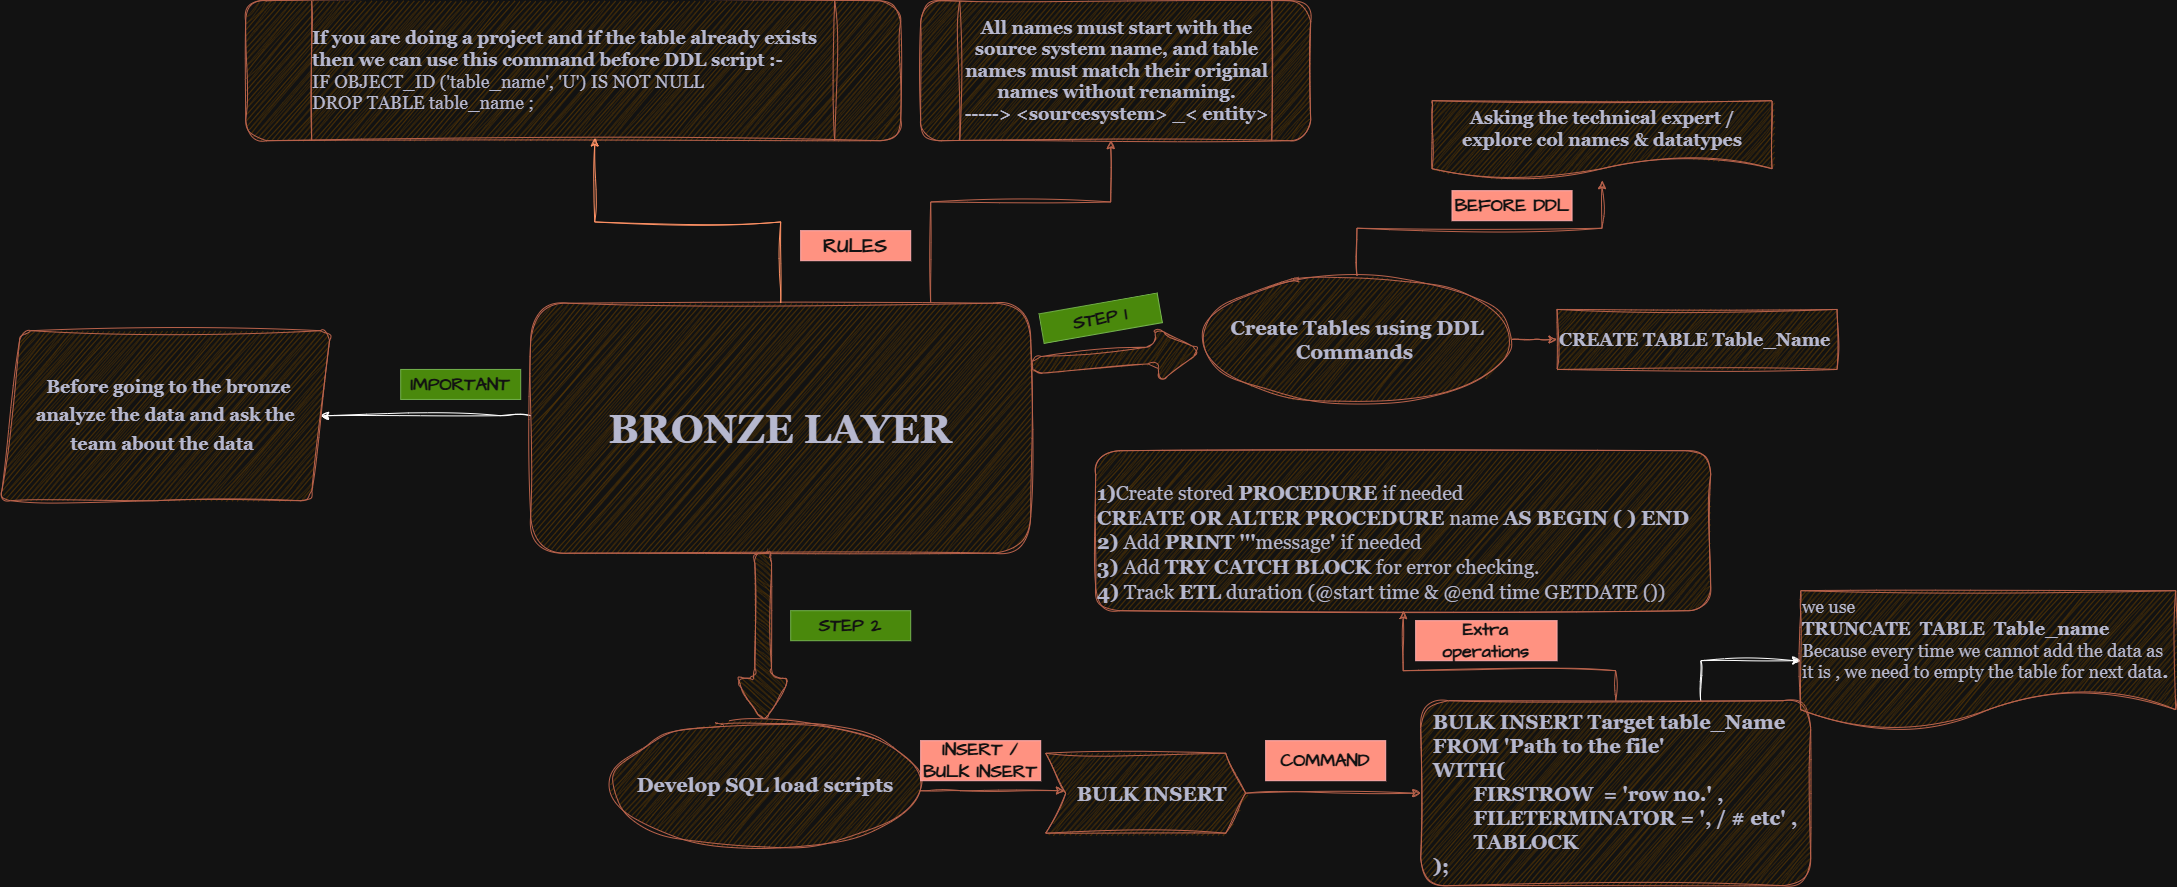

The diagram above was exported from draw.io. Its source (the exported page's mxGraphModel, read from the mxfile embedded in the PNG):
<mxGraphModel dx="4275" dy="2905" grid="1" gridSize="10" guides="1" tooltips="1" connect="1" arrows="1" fold="1" page="1" pageScale="1" pageWidth="850" pageHeight="1100" math="0" shadow="0">
  <root>
    <mxCell id="0" />
    <mxCell id="1" parent="0" />
    <mxCell id="5u3ydR2T17cKORrrrIDB-8" edge="1" parent="1" source="xHaADzM5wdRbKQnKZHDY-1" style="edgeStyle=orthogonalEdgeStyle;rounded=0;sketch=1;hachureGap=4;jiggle=2;curveFitting=1;orthogonalLoop=1;jettySize=auto;html=1;fontFamily=Architects Daughter;fontSource=https%3A%2F%2Ffonts.googleapis.com%2Fcss%3Ffamily%3DArchitects%2BDaughter;" target="5u3ydR2T17cKORrrrIDB-7" value="">
      <mxGeometry relative="1" as="geometry">
        <Array as="points">
          <mxPoint x="-660" y="205" />
          <mxPoint x="-660" y="205" />
        </Array>
      </mxGeometry>
    </mxCell>
    <mxCell id="xHaADzM5wdRbKQnKZHDY-1" parent="1" style="rounded=1;whiteSpace=wrap;html=1;hachureGap=4;fontFamily=Georgia;fontSize=24;labelBackgroundColor=none;sketch=1;curveFitting=1;jiggle=2;fillColor=#F2CC8F;strokeColor=#E07A5F;fontColor=#393C56;fontStyle=1;labelBorderColor=none;textShadow=0;" value="&lt;font style=&quot;font-size: 40px;&quot;&gt;BRONZE LAYER&lt;/font&gt;" vertex="1">
      <mxGeometry height="250" width="500" x="-630" y="92.5" as="geometry" />
    </mxCell>
    <mxCell id="xHaADzM5wdRbKQnKZHDY-12" edge="1" parent="1" source="xHaADzM5wdRbKQnKZHDY-3" style="edgeStyle=orthogonalEdgeStyle;rounded=0;sketch=1;hachureGap=4;jiggle=2;curveFitting=1;orthogonalLoop=1;jettySize=auto;html=1;strokeColor=#E07A5F;fontFamily=Georgia;fontColor=#393C56;fillColor=#F2CC8F;fontStyle=1;labelBorderColor=none;textShadow=0;" target="xHaADzM5wdRbKQnKZHDY-11" value="">
      <mxGeometry relative="1" as="geometry" />
    </mxCell>
    <mxCell id="xHaADzM5wdRbKQnKZHDY-51" edge="1" parent="1" source="xHaADzM5wdRbKQnKZHDY-3" style="edgeStyle=orthogonalEdgeStyle;rounded=0;sketch=1;hachureGap=4;jiggle=2;curveFitting=1;orthogonalLoop=1;jettySize=auto;html=1;strokeColor=#E07A5F;fontFamily=Architects Daughter;fontSource=https%3A%2F%2Ffonts.googleapis.com%2Fcss%3Ffamily%3DArchitects%2BDaughter;fontColor=#393C56;fillColor=#F2CC8F;" target="xHaADzM5wdRbKQnKZHDY-50" value="">
      <mxGeometry relative="1" as="geometry" />
    </mxCell>
    <mxCell id="xHaADzM5wdRbKQnKZHDY-3" parent="1" style="ellipse;whiteSpace=wrap;html=1;shapeInside=1;sketch=1;hachureGap=4;jiggle=2;curveFitting=1;strokeColor=#E07A5F;fontFamily=Georgia;fontColor=#393C56;fillColor=#F2CC8F;fontSize=20;fontStyle=1;labelBorderColor=none;textShadow=0;" value="Create Tables using DDL Commands&amp;nbsp;" vertex="1">
      <mxGeometry height="127.5" width="310" x="41.34" y="65" as="geometry" />
    </mxCell>
    <mxCell id="xHaADzM5wdRbKQnKZHDY-11" parent="1" style="shape=document;whiteSpace=wrap;html=1;boundedLbl=1;fontSize=18;fontFamily=Georgia;fillColor=#F2CC8F;strokeColor=#E07A5F;fontColor=#393C56;sketch=1;hachureGap=4;jiggle=2;curveFitting=1;fontStyle=1;labelBorderColor=none;textShadow=0;" value="Asking the technical expert / &lt;span style=&quot;color: light-dark(rgb(57, 60, 86), rgb(182, 184, 207)); background-color: transparent;&quot;&gt;explore col names &amp;amp; datatypes&lt;/span&gt;" vertex="1">
      <mxGeometry height="80" width="340" x="271.34" y="-110" as="geometry" />
    </mxCell>
    <mxCell id="xHaADzM5wdRbKQnKZHDY-13" parent="1" style="shape=process;whiteSpace=wrap;html=1;backgroundOutline=1;fontSize=16;fontFamily=Georgia;fillColor=#F2CC8F;strokeColor=#E07A5F;fontColor=#393C56;rounded=1;hachureGap=4;labelBackgroundColor=none;sketch=1;curveFitting=1;jiggle=2;fontStyle=1;labelBorderColor=none;textShadow=0;" value="&lt;div&gt;&lt;font style=&quot;font-size: 18px;&quot;&gt;All names must start with the source system name, and table names must match their original names without renaming.&lt;/font&gt;&lt;/div&gt;&lt;div&gt;&lt;font style=&quot;font-size: 18px;&quot;&gt;-----&amp;gt; &amp;lt;sourcesystem&amp;gt; _&amp;lt; entity&amp;gt;&lt;/font&gt;&lt;/div&gt;" vertex="1">
      <mxGeometry height="140" width="390" x="-240" y="-210" as="geometry" />
    </mxCell>
    <mxCell id="xHaADzM5wdRbKQnKZHDY-18" parent="1" style="shape=singleArrow;whiteSpace=wrap;html=1;arrowWidth=0.3035007718165771;arrowSize=0.263746797400111;fontSize=20;fontFamily=Georgia;fillColor=#F2CC8F;strokeColor=#E07A5F;fontColor=#393C56;rounded=1;hachureGap=4;labelBackgroundColor=none;sketch=1;curveFitting=1;jiggle=2;fontStyle=1;labelBorderColor=none;textShadow=0;rotation=-5;" value="" vertex="1">
      <mxGeometry height="55" width="170" x="-128.66" y="120" as="geometry" />
    </mxCell>
    <mxCell id="xHaADzM5wdRbKQnKZHDY-21" parent="1" style="shape=process;whiteSpace=wrap;html=1;backgroundOutline=1;fontSize=16;fontFamily=Georgia;fillColor=#F2CC8F;strokeColor=#E07A5F;fontColor=#393C56;rounded=1;hachureGap=4;labelBackgroundColor=none;sketch=1;curveFitting=1;jiggle=2;fontStyle=1;labelBorderColor=none;textShadow=0;align=left;" value="&lt;div&gt;&lt;font style=&quot;font-size: 18px;&quot;&gt;If you are doing a project and if the table already exists then we can use this command before DDL script :-&lt;br&gt;&lt;span style=&quot;font-weight: normal;&quot;&gt;IF OBJECT_ID ('table_name', 'U') IS NOT NULL&lt;/span&gt;&lt;/font&gt;&lt;/div&gt;&lt;div&gt;&lt;font style=&quot;font-size: 18px;&quot;&gt;&lt;span style=&quot;font-weight: normal;&quot;&gt;DROP TABLE&amp;nbsp;&lt;/span&gt;&lt;span style=&quot;font-weight: 400;&quot;&gt;table_name&amp;nbsp;&lt;/span&gt;&lt;span style=&quot;font-weight: normal;&quot;&gt;;&lt;/span&gt;&lt;/font&gt;&lt;/div&gt;" vertex="1">
      <mxGeometry height="140" width="655" x="-915" y="-210" as="geometry" />
    </mxCell>
    <mxCell id="xHaADzM5wdRbKQnKZHDY-25" edge="1" parent="1" source="xHaADzM5wdRbKQnKZHDY-1" style="edgeStyle=orthogonalEdgeStyle;rounded=0;sketch=1;hachureGap=4;jiggle=2;curveFitting=1;orthogonalLoop=1;jettySize=auto;html=1;strokeColor=#E07A5F;fontFamily=Architects Daughter;fontSource=https%3A%2F%2Ffonts.googleapis.com%2Fcss%3Ffamily%3DArchitects%2BDaughter;fontColor=#393C56;fillColor=#F2CC8F;" target="xHaADzM5wdRbKQnKZHDY-13">
      <mxGeometry relative="1" as="geometry">
        <Array as="points">
          <mxPoint x="-230" y="-8.65" />
          <mxPoint x="-50" y="-8.65" />
        </Array>
      </mxGeometry>
    </mxCell>
    <mxCell id="xHaADzM5wdRbKQnKZHDY-26" parent="1" style="text;html=1;whiteSpace=wrap;strokeColor=#B20000;fillColor=#e51400;align=center;verticalAlign=middle;rounded=0;fontFamily=Architects Daughter;fontSource=https%3A%2F%2Ffonts.googleapis.com%2Fcss%3Ffamily%3DArchitects%2BDaughter;fontColor=#ffffff;fontSize=18;" value="&lt;b&gt;&lt;font style=&quot;font-size: 20px;&quot;&gt;RULES&lt;/font&gt;&lt;/b&gt;" vertex="1">
      <mxGeometry height="30" width="110" x="-360" y="20" as="geometry" />
    </mxCell>
    <mxCell id="xHaADzM5wdRbKQnKZHDY-31" parent="1" style="text;html=1;whiteSpace=wrap;strokeColor=#B20000;fillColor=#e51400;align=center;verticalAlign=middle;rounded=0;fontFamily=Architects Daughter;fontSource=https://fonts.googleapis.com/css?family=Architects+Daughter;fontColor=#ffffff;fontSize=18;" value="&lt;b&gt;BEFORE DDL&lt;/b&gt;" vertex="1">
      <mxGeometry height="30" width="120" x="291.34" y="-20" as="geometry" />
    </mxCell>
    <mxCell id="xHaADzM5wdRbKQnKZHDY-32" parent="1" style="text;html=1;whiteSpace=wrap;strokeColor=#2D7600;fillColor=#60a917;align=center;verticalAlign=middle;rounded=0;fontFamily=Architects Daughter;fontSource=https://fonts.googleapis.com/css?family=Architects+Daughter;fontColor=#ffffff;fontSize=18;rotation=-10;" value="&lt;b&gt;STEP 1&lt;/b&gt;" vertex="1">
      <mxGeometry height="30" width="120" x="-120" y="92.5" as="geometry" />
    </mxCell>
    <mxCell id="xHaADzM5wdRbKQnKZHDY-34" parent="1" style="shape=singleArrow;whiteSpace=wrap;html=1;arrowWidth=0.3035007718165771;arrowSize=0.263746797400111;fontSize=20;fontFamily=Georgia;fillColor=#F2CC8F;strokeColor=#E07A5F;fontColor=#393C56;rounded=1;hachureGap=4;labelBackgroundColor=none;sketch=1;curveFitting=1;jiggle=2;fontStyle=1;labelBorderColor=none;textShadow=0;rotation=90;" value="" vertex="1">
      <mxGeometry height="55" width="170" x="-482.4978406783227" y="399.995698604072" as="geometry" />
    </mxCell>
    <mxCell id="xHaADzM5wdRbKQnKZHDY-38" edge="1" parent="1" source="xHaADzM5wdRbKQnKZHDY-35" style="edgeStyle=orthogonalEdgeStyle;rounded=0;sketch=1;hachureGap=4;jiggle=2;curveFitting=1;orthogonalLoop=1;jettySize=auto;html=1;strokeColor=#E07A5F;fontFamily=Architects Daughter;fontSource=https%3A%2F%2Ffonts.googleapis.com%2Fcss%3Ffamily%3DArchitects%2BDaughter;fontColor=#393C56;fillColor=#F2CC8F;" target="xHaADzM5wdRbKQnKZHDY-37" value="">
      <mxGeometry relative="1" as="geometry">
        <Array as="points">
          <mxPoint x="-200" y="580" />
          <mxPoint x="-200" y="580" />
        </Array>
      </mxGeometry>
    </mxCell>
    <mxCell id="xHaADzM5wdRbKQnKZHDY-35" parent="1" style="ellipse;whiteSpace=wrap;html=1;shapeInside=1;sketch=1;hachureGap=4;jiggle=2;curveFitting=1;strokeColor=#E07A5F;fontFamily=Georgia;fontColor=#393C56;fillColor=#F2CC8F;fontSize=20;fontStyle=1;labelBorderColor=none;textShadow=0;" value="Develop SQL load scripts" vertex="1">
      <mxGeometry height="127.5" width="310" x="-550" y="510" as="geometry" />
    </mxCell>
    <mxCell id="xHaADzM5wdRbKQnKZHDY-36" parent="1" style="text;html=1;whiteSpace=wrap;strokeColor=#2D7600;fillColor=#60a917;align=center;verticalAlign=middle;rounded=0;fontFamily=Architects Daughter;fontSource=https://fonts.googleapis.com/css?family=Architects+Daughter;fontColor=#ffffff;fontSize=18;rotation=0;" value="&lt;b&gt;STEP 2&lt;/b&gt;" vertex="1">
      <mxGeometry height="30" width="120" x="-369.9984757729337" y="400.0003810567666" as="geometry" />
    </mxCell>
    <mxCell id="xHaADzM5wdRbKQnKZHDY-42" edge="1" parent="1" source="xHaADzM5wdRbKQnKZHDY-37" style="edgeStyle=orthogonalEdgeStyle;rounded=0;sketch=1;hachureGap=4;jiggle=2;curveFitting=1;orthogonalLoop=1;jettySize=auto;html=1;strokeColor=#E07A5F;fontFamily=Architects Daughter;fontSource=https%3A%2F%2Ffonts.googleapis.com%2Fcss%3Ffamily%3DArchitects%2BDaughter;fontColor=#393C56;fillColor=#F2CC8F;" target="xHaADzM5wdRbKQnKZHDY-41" value="">
      <mxGeometry relative="1" as="geometry" />
    </mxCell>
    <mxCell id="xHaADzM5wdRbKQnKZHDY-37" parent="1" style="shape=step;perimeter=stepPerimeter;whiteSpace=wrap;html=1;shapeInside=1;fixedSize=1;fontSize=20;fontFamily=Georgia;fillColor=#F2CC8F;strokeColor=#E07A5F;fontColor=#393C56;sketch=1;hachureGap=4;jiggle=2;curveFitting=1;fontStyle=1;labelBorderColor=none;" value="BULK INSERT" vertex="1">
      <mxGeometry height="80" width="200" x="-115" y="542.5" as="geometry" />
    </mxCell>
    <mxCell id="xHaADzM5wdRbKQnKZHDY-71" edge="1" parent="1" source="xHaADzM5wdRbKQnKZHDY-41" style="edgeStyle=orthogonalEdgeStyle;rounded=0;sketch=1;hachureGap=4;jiggle=2;curveFitting=1;orthogonalLoop=1;jettySize=auto;html=1;strokeColor=#E07A5F;fontFamily=Architects Daughter;fontSource=https%3A%2F%2Ffonts.googleapis.com%2Fcss%3Ffamily%3DArchitects%2BDaughter;fontColor=#393C56;fillColor=#F2CC8F;" target="xHaADzM5wdRbKQnKZHDY-66" value="">
      <mxGeometry relative="1" as="geometry">
        <Array as="points">
          <mxPoint x="455" y="460" />
          <mxPoint x="242.5" y="460" />
        </Array>
      </mxGeometry>
    </mxCell>
    <mxCell id="5u3ydR2T17cKORrrrIDB-1" edge="1" parent="1" source="xHaADzM5wdRbKQnKZHDY-41" style="edgeStyle=orthogonalEdgeStyle;rounded=0;sketch=1;hachureGap=4;jiggle=2;curveFitting=1;orthogonalLoop=1;jettySize=auto;html=1;entryX=0;entryY=0.5;entryDx=0;entryDy=0;fontFamily=Architects Daughter;fontSource=https%3A%2F%2Ffonts.googleapis.com%2Fcss%3Ffamily%3DArchitects%2BDaughter;" target="xHaADzM5wdRbKQnKZHDY-47">
      <mxGeometry relative="1" as="geometry">
        <Array as="points">
          <mxPoint x="540" y="450" />
        </Array>
      </mxGeometry>
    </mxCell>
    <mxCell id="xHaADzM5wdRbKQnKZHDY-41" parent="1" style="rounded=1;whiteSpace=wrap;html=1;fontSize=20;fontFamily=Georgia;fillColor=#F2CC8F;strokeColor=#E07A5F;fontColor=#393C56;sketch=1;hachureGap=4;jiggle=2;curveFitting=1;fontStyle=1;labelBorderColor=none;align=center;" value="&lt;div style=&quot;text-align: justify;&quot;&gt;BULK INSERT Target table_Name&lt;/div&gt;&lt;div style=&quot;text-align: justify;&quot;&gt;FROM 'Path to the file'&lt;/div&gt;&lt;div style=&quot;text-align: justify;&quot;&gt;WITH(&lt;/div&gt;&lt;div style=&quot;text-align: justify;&quot;&gt;&lt;span style=&quot;white-space: pre;&quot;&gt;&#09;&lt;/span&gt;FIRSTROW&amp;nbsp; = 'row no.' ,&lt;br&gt;&lt;/div&gt;&lt;div style=&quot;text-align: justify;&quot;&gt;&lt;span style=&quot;white-space: pre;&quot;&gt;&#09;&lt;/span&gt;FILETERMINATOR = ', / # etc' ,&lt;br&gt;&lt;/div&gt;&lt;div style=&quot;text-align: justify;&quot;&gt;&lt;span style=&quot;white-space: pre;&quot;&gt;&#09;&lt;/span&gt;TABLOCK&amp;nbsp;&lt;br&gt;&lt;/div&gt;&lt;div style=&quot;text-align: justify;&quot;&gt;);&lt;/div&gt;" vertex="1">
      <mxGeometry height="185" width="390" x="260" y="490" as="geometry" />
    </mxCell>
    <mxCell id="xHaADzM5wdRbKQnKZHDY-44" parent="1" style="text;html=1;whiteSpace=wrap;strokeColor=#B20000;fillColor=#e51400;align=center;verticalAlign=middle;rounded=0;fontFamily=Architects Daughter;fontSource=https://fonts.googleapis.com/css?family=Architects+Daughter;fontColor=#ffffff;fontSize=18;rotation=0;" value="&lt;b&gt;INSERT / BULK INSERT&lt;/b&gt;" vertex="1">
      <mxGeometry height="40" width="120" x="-240" y="530" as="geometry" />
    </mxCell>
    <mxCell id="xHaADzM5wdRbKQnKZHDY-45" parent="1" style="text;html=1;whiteSpace=wrap;strokeColor=#B20000;fillColor=#e51400;align=center;verticalAlign=middle;rounded=0;fontFamily=Architects Daughter;fontSource=https://fonts.googleapis.com/css?family=Architects+Daughter;fontColor=#ffffff;fontSize=18;rotation=0;" value="&lt;b&gt;COMMAND&lt;/b&gt;" vertex="1">
      <mxGeometry height="40" width="120" x="105" y="530" as="geometry" />
    </mxCell>
    <mxCell id="xHaADzM5wdRbKQnKZHDY-47" parent="1" style="shape=document;whiteSpace=wrap;html=1;boundedLbl=1;fontSize=18;fontFamily=Georgia;fillColor=#F2CC8F;strokeColor=#E07A5F;fontColor=#393C56;rounded=1;sketch=1;hachureGap=4;jiggle=2;curveFitting=1;fontStyle=1;labelBorderColor=none;align=left;" value="&lt;div style=&quot;&quot;&gt;&lt;span style=&quot;background-color: transparent; color: light-dark(rgb(57, 60, 86), rgb(182, 184, 207)); font-weight: normal;&quot;&gt;we use&amp;nbsp;&lt;/span&gt;&lt;/div&gt;&lt;div style=&quot;&quot;&gt;TRUNCATE&amp;nbsp; TABLE&amp;nbsp; Table_name&lt;/div&gt;&lt;div style=&quot;&quot;&gt;&lt;span style=&quot;font-weight: normal;&quot;&gt;Because every time we cannot add the data as it is , we need to empty the table for next data&lt;/span&gt;.&lt;/div&gt;" vertex="1">
      <mxGeometry height="140" width="375" x="640" y="380" as="geometry" />
    </mxCell>
    <mxCell id="xHaADzM5wdRbKQnKZHDY-50" parent="1" style="whiteSpace=wrap;html=1;fontSize=18;fontFamily=Georgia;fillColor=#F2CC8F;strokeColor=#E07A5F;fontColor=#393C56;sketch=1;hachureGap=4;jiggle=2;curveFitting=1;fontStyle=1;labelBorderColor=none;align=left;" value="CREATE TABLE Table_Name" vertex="1">
      <mxGeometry height="60" width="280" x="396.34" y="98.75" as="geometry" />
    </mxCell>
    <mxCell id="xHaADzM5wdRbKQnKZHDY-66" parent="1" style="rounded=1;whiteSpace=wrap;html=1;sketch=1;hachureGap=4;jiggle=2;curveFitting=1;strokeColor=#E07A5F;fontFamily=Architects Daughter;fontSource=https%3A%2F%2Ffonts.googleapis.com%2Fcss%3Ffamily%3DArchitects%2BDaughter;fontColor=#393C56;fillColor=#F2CC8F;fontSize=20;align=left;" value="&lt;div&gt;&lt;font&gt;&lt;br&gt;&lt;/font&gt;&lt;/div&gt;&lt;div style=&quot;&quot;&gt;&lt;font&gt;&lt;b style=&quot;font-family: Georgia;&quot;&gt;1)&lt;/b&gt;&lt;span style=&quot;background-color: transparent; color: light-dark(rgb(57, 60, 86), rgb(182, 184, 207)); font-family: Georgia;&quot;&gt;Create stored &lt;b&gt;PROCEDURE &lt;/b&gt;if needed&lt;/span&gt;&lt;/font&gt;&lt;/div&gt;&lt;div style=&quot;font-family: Georgia;&quot;&gt;&lt;span style=&quot;background-color: transparent; color: light-dark(rgb(57, 60, 86), rgb(182, 184, 207));&quot;&gt;&lt;font&gt;&lt;b&gt;CREATE OR ALTER PROCEDURE &lt;/b&gt;name &lt;b&gt;AS BEGIN ( ) END&lt;/b&gt;&lt;/font&gt;&lt;/span&gt;&lt;/div&gt;&lt;div style=&quot;&quot;&gt;&lt;span style=&quot;font-family: Georgia;&quot;&gt;&lt;font&gt;&lt;b&gt;2) &lt;/b&gt;Add&lt;span style=&quot;background-color: transparent; color: light-dark(rgb(57, 60, 86), rgb(182, 184, 207));&quot;&gt;&lt;b&gt; PRINT '''&lt;/b&gt;message&lt;b&gt;'&amp;nbsp;&lt;/b&gt;&lt;/span&gt;if needed&lt;/font&gt;&lt;/span&gt;&lt;/div&gt;&lt;div style=&quot;&quot;&gt;&lt;font&gt;&lt;b style=&quot;font-family: Georgia;&quot;&gt;3) &lt;/b&gt;&lt;span style=&quot;font-family: Georgia;&quot;&gt;Add &lt;/span&gt;&lt;b style=&quot;font-family: Georgia;&quot;&gt;TRY CATCH BLOCK &lt;/b&gt;&lt;span style=&quot;font-family: Georgia;&quot;&gt;for error checking.&lt;/span&gt;&lt;/font&gt;&lt;/div&gt;&lt;div style=&quot;&quot;&gt;&lt;span style=&quot;font-family: Georgia;&quot;&gt;&lt;font style=&quot;&quot;&gt;&lt;b&gt;4)&lt;/b&gt;&amp;nbsp;Track &lt;b&gt;ETL &lt;/b&gt;duration (@start time &amp;amp; @end time GETDATE ())&lt;/font&gt;&lt;/span&gt;&lt;/div&gt;" vertex="1">
      <mxGeometry height="160" width="615" x="-65" y="240" as="geometry" />
    </mxCell>
    <mxCell id="5u3ydR2T17cKORrrrIDB-3" parent="1" style="text;html=1;whiteSpace=wrap;strokeColor=#B20000;fillColor=#e51400;align=center;verticalAlign=middle;rounded=0;fontFamily=Architects Daughter;fontSource=https://fonts.googleapis.com/css?family=Architects+Daughter;fontColor=#ffffff;fontSize=18;" value="&lt;b&gt;Extra operations&lt;/b&gt;" vertex="1">
      <mxGeometry height="40" width="141.34" x="255" y="410" as="geometry" />
    </mxCell>
    <mxCell id="5u3ydR2T17cKORrrrIDB-7" parent="1" style="shape=parallelogram;perimeter=parallelogramPerimeter;whiteSpace=wrap;html=1;shapeInside=1;fixedSize=1;fontSize=24;fontFamily=Georgia;fillColor=#F2CC8F;strokeColor=#E07A5F;fontColor=#393C56;rounded=1;hachureGap=4;labelBackgroundColor=none;sketch=1;curveFitting=1;jiggle=2;fontStyle=1;labelBorderColor=none;" value="&lt;span style=&quot;font-size: 18px;&quot;&gt;Before going to the bronze analyze the data and ask the team about the data&lt;/span&gt;" vertex="1">
      <mxGeometry height="170" width="330" x="-1160" y="120" as="geometry" />
    </mxCell>
    <mxCell id="5u3ydR2T17cKORrrrIDB-9" parent="1" style="text;html=1;whiteSpace=wrap;strokeColor=#2D7600;fillColor=#60a917;align=center;verticalAlign=middle;rounded=0;fontFamily=Architects Daughter;fontSource=https://fonts.googleapis.com/css?family=Architects+Daughter;fontColor=#ffffff;fontSize=18;rotation=0;" value="&lt;b&gt;IMPORTANT&lt;/b&gt;" vertex="1">
      <mxGeometry height="30" width="120" x="-759.9968121542636" y="158.75100695519893" as="geometry" />
    </mxCell>
    <mxCell id="5u3ydR2T17cKORrrrIDB-12" edge="1" parent="1" source="xHaADzM5wdRbKQnKZHDY-1" style="edgeStyle=orthogonalEdgeStyle;rounded=0;sketch=1;hachureGap=4;jiggle=2;curveFitting=1;orthogonalLoop=1;jettySize=auto;html=1;entryX=0.533;entryY=0.98;entryDx=0;entryDy=0;entryPerimeter=0;fontFamily=Architects Daughter;fontSource=https%3A%2F%2Ffonts.googleapis.com%2Fcss%3Ffamily%3DArchitects%2BDaughter;fillColor=#fa6800;strokeColor=#C73500;" target="xHaADzM5wdRbKQnKZHDY-21">
      <mxGeometry relative="1" as="geometry" />
    </mxCell>
  </root>
</mxGraphModel>